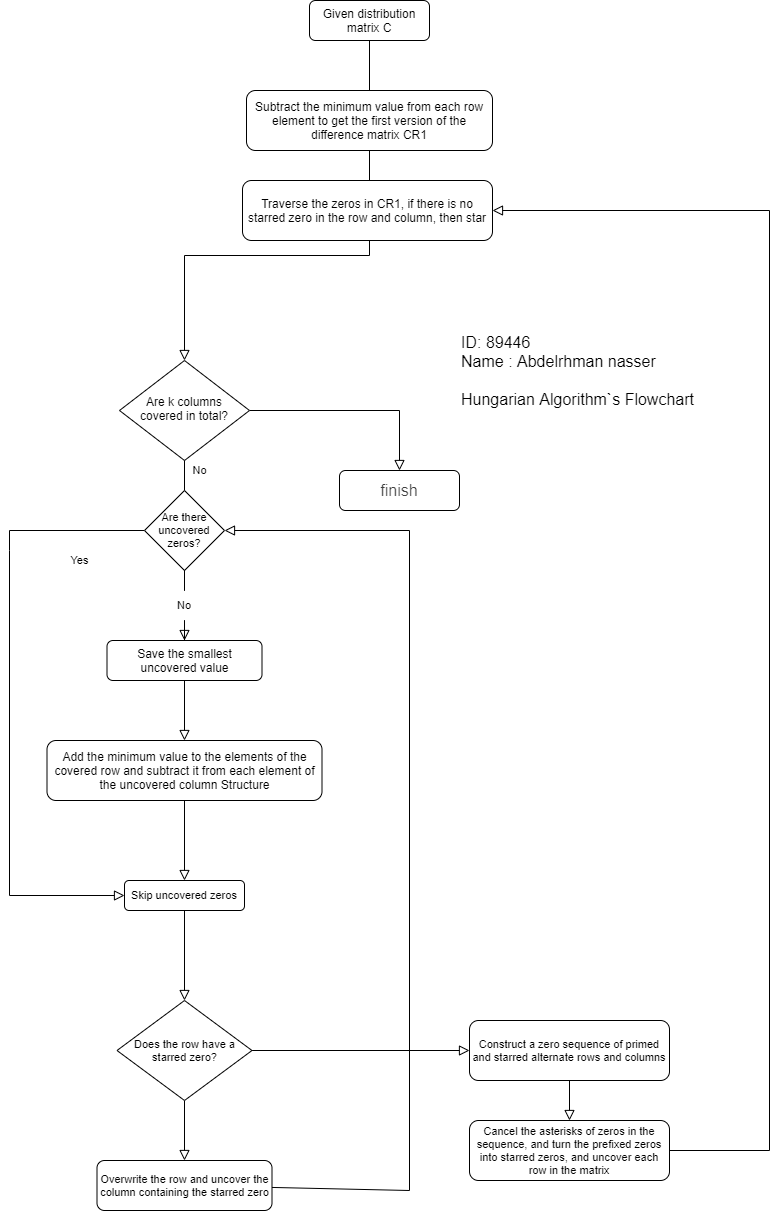

The diagram above was exported from draw.io. Its source (the exported page's mxGraphModel, read from the mxfile embedded in the PNG):
<mxGraphModel dx="2249" dy="800" grid="1" gridSize="10" guides="1" tooltips="1" connect="1" arrows="1" fold="1" page="1" pageScale="1" pageWidth="827" pageHeight="1169" math="0" shadow="0">
  <root>
    <mxCell id="WIyWlLk6GJQsqaUBKTNV-0" />
    <mxCell id="WIyWlLk6GJQsqaUBKTNV-1" parent="WIyWlLk6GJQsqaUBKTNV-0" />
    <mxCell id="WIyWlLk6GJQsqaUBKTNV-2" value="" style="rounded=0;html=1;jettySize=auto;orthogonalLoop=1;fontSize=11;endArrow=block;endFill=0;endSize=8;strokeWidth=1;shadow=0;labelBackgroundColor=none;edgeStyle=orthogonalEdgeStyle;startArrow=none;" parent="WIyWlLk6GJQsqaUBKTNV-1" source="5Xx-3G9o0ChHh3d66KoG-1" target="WIyWlLk6GJQsqaUBKTNV-6" edge="1">
      <mxGeometry relative="1" as="geometry" />
    </mxCell>
    <mxCell id="WIyWlLk6GJQsqaUBKTNV-3" value="Given distribution matrix C" style="rounded=1;whiteSpace=wrap;html=1;fontSize=12;glass=0;strokeWidth=1;shadow=0;" parent="WIyWlLk6GJQsqaUBKTNV-1" vertex="1">
      <mxGeometry x="300" y="110" width="120" height="40" as="geometry" />
    </mxCell>
    <mxCell id="WIyWlLk6GJQsqaUBKTNV-4" value="Yes" style="rounded=0;html=1;jettySize=auto;orthogonalLoop=1;fontSize=11;endArrow=block;endFill=0;endSize=8;strokeWidth=1;shadow=0;labelBackgroundColor=none;edgeStyle=orthogonalEdgeStyle;startArrow=none;" parent="WIyWlLk6GJQsqaUBKTNV-1" source="5Xx-3G9o0ChHh3d66KoG-12" target="WIyWlLk6GJQsqaUBKTNV-10" edge="1">
      <mxGeometry x="-1" y="-121" relative="1" as="geometry">
        <mxPoint x="16" y="-60" as="offset" />
      </mxGeometry>
    </mxCell>
    <mxCell id="WIyWlLk6GJQsqaUBKTNV-5" value="No" style="edgeStyle=orthogonalEdgeStyle;rounded=0;html=1;jettySize=auto;orthogonalLoop=1;fontSize=11;endArrow=block;endFill=0;endSize=8;strokeWidth=1;shadow=0;labelBackgroundColor=none;" parent="WIyWlLk6GJQsqaUBKTNV-1" source="WIyWlLk6GJQsqaUBKTNV-6" target="WIyWlLk6GJQsqaUBKTNV-7" edge="1">
      <mxGeometry x="-1" y="-78" relative="1" as="geometry">
        <mxPoint x="-50" y="-18" as="offset" />
      </mxGeometry>
    </mxCell>
    <mxCell id="5Xx-3G9o0ChHh3d66KoG-10" style="edgeStyle=none;shape=connector;rounded=0;orthogonalLoop=1;jettySize=auto;html=1;entryX=0;entryY=0.5;entryDx=0;entryDy=0;shadow=0;labelBackgroundColor=none;fontFamily=Helvetica;fontSize=11;fontColor=default;endArrow=block;endFill=0;endSize=8;strokeColor=default;strokeWidth=1;exitX=0;exitY=0.5;exitDx=0;exitDy=0;" parent="WIyWlLk6GJQsqaUBKTNV-1" source="5Xx-3G9o0ChHh3d66KoG-9" target="5Xx-3G9o0ChHh3d66KoG-7" edge="1">
      <mxGeometry relative="1" as="geometry">
        <Array as="points">
          <mxPoint y="640" />
          <mxPoint y="660" />
          <mxPoint y="1005" />
        </Array>
      </mxGeometry>
    </mxCell>
    <mxCell id="WIyWlLk6GJQsqaUBKTNV-6" value="Are k columns covered in total?" style="rhombus;whiteSpace=wrap;html=1;shadow=0;fontFamily=Helvetica;fontSize=12;align=center;strokeWidth=1;spacing=6;spacingTop=-4;" parent="WIyWlLk6GJQsqaUBKTNV-1" vertex="1">
      <mxGeometry x="110" y="470" width="130" height="100" as="geometry" />
    </mxCell>
    <mxCell id="WIyWlLk6GJQsqaUBKTNV-7" value="&lt;span style=&quot;color: rgba(0 , 0 , 0 , 0.75) ; font-family: , &amp;#34;sf ui text&amp;#34; , &amp;#34;arial&amp;#34; , &amp;#34;pingfang sc&amp;#34; , &amp;#34;hiragino sans gb&amp;#34; , &amp;#34;microsoft yahei&amp;#34; , &amp;#34;wenquanyi micro hei&amp;#34; , sans-serif ; font-size: 16px ; background-color: rgb(255 , 255 , 255)&quot;&gt;finish&lt;/span&gt;" style="rounded=1;whiteSpace=wrap;html=1;fontSize=12;glass=0;strokeWidth=1;shadow=0;" parent="WIyWlLk6GJQsqaUBKTNV-1" vertex="1">
      <mxGeometry x="330" y="580" width="120" height="40" as="geometry" />
    </mxCell>
    <mxCell id="5Xx-3G9o0ChHh3d66KoG-6" style="edgeStyle=none;shape=connector;rounded=0;orthogonalLoop=1;jettySize=auto;html=1;shadow=0;labelBackgroundColor=none;fontFamily=Helvetica;fontSize=11;fontColor=default;endArrow=block;endFill=0;endSize=8;strokeColor=default;strokeWidth=1;" parent="WIyWlLk6GJQsqaUBKTNV-1" source="WIyWlLk6GJQsqaUBKTNV-10" target="WIyWlLk6GJQsqaUBKTNV-11" edge="1">
      <mxGeometry relative="1" as="geometry" />
    </mxCell>
    <mxCell id="WIyWlLk6GJQsqaUBKTNV-10" value="Save the smallest uncovered value" style="rounded=1;whiteSpace=wrap;html=1;" parent="WIyWlLk6GJQsqaUBKTNV-1" vertex="1">
      <mxGeometry x="97.5" y="750" width="155" height="40" as="geometry" />
    </mxCell>
    <mxCell id="5Xx-3G9o0ChHh3d66KoG-15" style="edgeStyle=none;shape=connector;rounded=0;orthogonalLoop=1;jettySize=auto;html=1;shadow=0;labelBackgroundColor=none;fontFamily=Helvetica;fontSize=11;fontColor=default;endArrow=block;endFill=0;endSize=8;strokeColor=default;strokeWidth=1;" parent="WIyWlLk6GJQsqaUBKTNV-1" source="WIyWlLk6GJQsqaUBKTNV-11" target="5Xx-3G9o0ChHh3d66KoG-7" edge="1">
      <mxGeometry relative="1" as="geometry" />
    </mxCell>
    <mxCell id="WIyWlLk6GJQsqaUBKTNV-11" value="&lt;div&gt;Add the minimum value to the elements of the covered row and subtract it from each element of the uncovered column&amp;nbsp;&lt;span&gt;Structure&lt;/span&gt;&lt;/div&gt;" style="rounded=1;whiteSpace=wrap;html=1;fontSize=12;glass=0;strokeWidth=1;shadow=0;" parent="WIyWlLk6GJQsqaUBKTNV-1" vertex="1">
      <mxGeometry x="37.5" y="850" width="275" height="60" as="geometry" />
    </mxCell>
    <mxCell id="5Xx-3G9o0ChHh3d66KoG-1" value="Subtract the minimum value from each row element to get the first version of the difference matrix CR1" style="rounded=1;whiteSpace=wrap;html=1;" parent="WIyWlLk6GJQsqaUBKTNV-1" vertex="1">
      <mxGeometry x="237" y="200" width="246" height="60" as="geometry" />
    </mxCell>
    <mxCell id="5Xx-3G9o0ChHh3d66KoG-2" value="" style="rounded=0;html=1;jettySize=auto;orthogonalLoop=1;fontSize=11;endArrow=none;endFill=0;endSize=8;strokeWidth=1;shadow=0;labelBackgroundColor=none;edgeStyle=orthogonalEdgeStyle;" parent="WIyWlLk6GJQsqaUBKTNV-1" source="WIyWlLk6GJQsqaUBKTNV-3" target="5Xx-3G9o0ChHh3d66KoG-1" edge="1">
      <mxGeometry relative="1" as="geometry">
        <mxPoint x="360" y="250" as="sourcePoint" />
        <mxPoint x="360" y="360" as="targetPoint" />
      </mxGeometry>
    </mxCell>
    <mxCell id="5Xx-3G9o0ChHh3d66KoG-3" value="Traverse the zeros in CR1, if there is no starred zero in the row and column, then star" style="rounded=1;whiteSpace=wrap;html=1;" parent="WIyWlLk6GJQsqaUBKTNV-1" vertex="1">
      <mxGeometry x="233" y="290" width="250" height="60" as="geometry" />
    </mxCell>
    <mxCell id="5Xx-3G9o0ChHh3d66KoG-17" style="edgeStyle=none;shape=connector;rounded=0;orthogonalLoop=1;jettySize=auto;html=1;entryX=0.5;entryY=0;entryDx=0;entryDy=0;shadow=0;labelBackgroundColor=none;fontFamily=Helvetica;fontSize=11;fontColor=default;endArrow=block;endFill=0;endSize=8;strokeColor=default;strokeWidth=1;" parent="WIyWlLk6GJQsqaUBKTNV-1" source="5Xx-3G9o0ChHh3d66KoG-7" target="5Xx-3G9o0ChHh3d66KoG-16" edge="1">
      <mxGeometry relative="1" as="geometry" />
    </mxCell>
    <mxCell id="5Xx-3G9o0ChHh3d66KoG-7" value="Skip uncovered zeros" style="rounded=1;whiteSpace=wrap;html=1;fontFamily=Helvetica;fontSize=11;fontColor=default;" parent="WIyWlLk6GJQsqaUBKTNV-1" vertex="1">
      <mxGeometry x="115" y="990" width="120" height="30" as="geometry" />
    </mxCell>
    <mxCell id="5Xx-3G9o0ChHh3d66KoG-9" value="Are there uncovered zeros?" style="rhombus;whiteSpace=wrap;html=1;fontFamily=Helvetica;fontSize=11;fontColor=default;" parent="WIyWlLk6GJQsqaUBKTNV-1" vertex="1">
      <mxGeometry x="135" y="600" width="80" height="80" as="geometry" />
    </mxCell>
    <mxCell id="5Xx-3G9o0ChHh3d66KoG-11" value="" style="rounded=0;html=1;jettySize=auto;orthogonalLoop=1;fontSize=11;endArrow=none;endFill=0;endSize=8;strokeWidth=1;shadow=0;labelBackgroundColor=none;edgeStyle=orthogonalEdgeStyle;" parent="WIyWlLk6GJQsqaUBKTNV-1" source="WIyWlLk6GJQsqaUBKTNV-6" target="5Xx-3G9o0ChHh3d66KoG-9" edge="1">
      <mxGeometry x="0.2726" y="120" relative="1" as="geometry">
        <mxPoint x="-30" y="-80" as="offset" />
        <mxPoint x="175" y="650" as="sourcePoint" />
        <mxPoint x="175" y="750" as="targetPoint" />
      </mxGeometry>
    </mxCell>
    <mxCell id="5Xx-3G9o0ChHh3d66KoG-13" style="edgeStyle=none;shape=connector;rounded=0;orthogonalLoop=1;jettySize=auto;html=1;exitX=0.5;exitY=1;exitDx=0;exitDy=0;shadow=0;labelBackgroundColor=none;fontFamily=Helvetica;fontSize=11;fontColor=default;endArrow=block;endFill=0;endSize=8;strokeColor=default;strokeWidth=1;" parent="WIyWlLk6GJQsqaUBKTNV-1" source="5Xx-3G9o0ChHh3d66KoG-12" target="5Xx-3G9o0ChHh3d66KoG-12" edge="1">
      <mxGeometry relative="1" as="geometry" />
    </mxCell>
    <mxCell id="5Xx-3G9o0ChHh3d66KoG-12" value="No" style="text;html=1;strokeColor=none;fillColor=none;align=center;verticalAlign=middle;whiteSpace=wrap;rounded=0;fontFamily=Helvetica;fontSize=11;fontColor=default;" parent="WIyWlLk6GJQsqaUBKTNV-1" vertex="1">
      <mxGeometry x="145" y="700" width="60" height="30" as="geometry" />
    </mxCell>
    <mxCell id="5Xx-3G9o0ChHh3d66KoG-14" value="" style="rounded=0;html=1;jettySize=auto;orthogonalLoop=1;fontSize=11;endArrow=none;endFill=0;endSize=8;strokeWidth=1;shadow=0;labelBackgroundColor=none;edgeStyle=orthogonalEdgeStyle;startArrow=none;" parent="WIyWlLk6GJQsqaUBKTNV-1" source="5Xx-3G9o0ChHh3d66KoG-9" target="5Xx-3G9o0ChHh3d66KoG-12" edge="1">
      <mxGeometry x="-1" y="-121" relative="1" as="geometry">
        <mxPoint x="16" y="-60" as="offset" />
        <mxPoint x="175" y="700" as="sourcePoint" />
        <mxPoint x="175" y="750" as="targetPoint" />
      </mxGeometry>
    </mxCell>
    <mxCell id="5Xx-3G9o0ChHh3d66KoG-19" style="edgeStyle=none;shape=connector;rounded=0;orthogonalLoop=1;jettySize=auto;html=1;exitX=0.5;exitY=1;exitDx=0;exitDy=0;shadow=0;labelBackgroundColor=none;fontFamily=Helvetica;fontSize=11;fontColor=default;endArrow=block;endFill=0;endSize=8;strokeColor=default;strokeWidth=1;" parent="WIyWlLk6GJQsqaUBKTNV-1" source="5Xx-3G9o0ChHh3d66KoG-16" target="5Xx-3G9o0ChHh3d66KoG-18" edge="1">
      <mxGeometry relative="1" as="geometry" />
    </mxCell>
    <mxCell id="5Xx-3G9o0ChHh3d66KoG-21" style="edgeStyle=none;shape=connector;rounded=0;orthogonalLoop=1;jettySize=auto;html=1;exitX=1;exitY=0.5;exitDx=0;exitDy=0;shadow=0;labelBackgroundColor=none;fontFamily=Helvetica;fontSize=11;fontColor=default;endArrow=block;endFill=0;endSize=8;strokeColor=default;strokeWidth=1;entryX=0;entryY=0.5;entryDx=0;entryDy=0;" parent="WIyWlLk6GJQsqaUBKTNV-1" source="5Xx-3G9o0ChHh3d66KoG-16" target="5Xx-3G9o0ChHh3d66KoG-22" edge="1">
      <mxGeometry relative="1" as="geometry">
        <mxPoint x="520" y="1160" as="targetPoint" />
      </mxGeometry>
    </mxCell>
    <mxCell id="5Xx-3G9o0ChHh3d66KoG-16" value="Does the row have a starred zero?" style="rhombus;whiteSpace=wrap;html=1;fontFamily=Helvetica;fontSize=11;fontColor=default;" parent="WIyWlLk6GJQsqaUBKTNV-1" vertex="1">
      <mxGeometry x="107.5" y="1110" width="135" height="100" as="geometry" />
    </mxCell>
    <mxCell id="5Xx-3G9o0ChHh3d66KoG-20" style="edgeStyle=none;shape=connector;rounded=0;orthogonalLoop=1;jettySize=auto;html=1;entryX=1;entryY=0.5;entryDx=0;entryDy=0;shadow=0;labelBackgroundColor=none;fontFamily=Helvetica;fontSize=11;fontColor=default;endArrow=block;endFill=0;endSize=8;strokeColor=default;strokeWidth=1;" parent="WIyWlLk6GJQsqaUBKTNV-1" source="5Xx-3G9o0ChHh3d66KoG-18" target="5Xx-3G9o0ChHh3d66KoG-9" edge="1">
      <mxGeometry relative="1" as="geometry">
        <Array as="points">
          <mxPoint x="400" y="1300" />
          <mxPoint x="400" y="640" />
        </Array>
      </mxGeometry>
    </mxCell>
    <mxCell id="5Xx-3G9o0ChHh3d66KoG-18" value="Overwrite the row and uncover the column containing the starred zero" style="rounded=1;whiteSpace=wrap;html=1;fontFamily=Helvetica;fontSize=11;fontColor=default;" parent="WIyWlLk6GJQsqaUBKTNV-1" vertex="1">
      <mxGeometry x="87.5" y="1270" width="175" height="50" as="geometry" />
    </mxCell>
    <mxCell id="5Xx-3G9o0ChHh3d66KoG-25" style="edgeStyle=none;shape=connector;rounded=0;orthogonalLoop=1;jettySize=auto;html=1;entryX=0.5;entryY=0;entryDx=0;entryDy=0;shadow=0;labelBackgroundColor=none;fontFamily=Helvetica;fontSize=11;fontColor=default;endArrow=block;endFill=0;endSize=8;strokeColor=default;strokeWidth=1;" parent="WIyWlLk6GJQsqaUBKTNV-1" source="5Xx-3G9o0ChHh3d66KoG-22" target="5Xx-3G9o0ChHh3d66KoG-23" edge="1">
      <mxGeometry relative="1" as="geometry" />
    </mxCell>
    <mxCell id="5Xx-3G9o0ChHh3d66KoG-22" value="Construct a zero sequence of primed and starred alternate rows and columns" style="rounded=1;whiteSpace=wrap;html=1;fontFamily=Helvetica;fontSize=11;fontColor=default;" parent="WIyWlLk6GJQsqaUBKTNV-1" vertex="1">
      <mxGeometry x="460" y="1130" width="200" height="60" as="geometry" />
    </mxCell>
    <mxCell id="5Xx-3G9o0ChHh3d66KoG-26" style="edgeStyle=none;shape=connector;rounded=0;orthogonalLoop=1;jettySize=auto;html=1;exitX=1;exitY=0.5;exitDx=0;exitDy=0;entryX=1;entryY=0.5;entryDx=0;entryDy=0;shadow=0;labelBackgroundColor=none;fontFamily=Helvetica;fontSize=11;fontColor=default;endArrow=block;endFill=0;endSize=8;strokeColor=default;strokeWidth=1;" parent="WIyWlLk6GJQsqaUBKTNV-1" source="5Xx-3G9o0ChHh3d66KoG-23" target="5Xx-3G9o0ChHh3d66KoG-3" edge="1">
      <mxGeometry relative="1" as="geometry">
        <Array as="points">
          <mxPoint x="760" y="1260" />
          <mxPoint x="760" y="320" />
        </Array>
      </mxGeometry>
    </mxCell>
    <mxCell id="5Xx-3G9o0ChHh3d66KoG-23" value="Cancel the asterisks of zeros in the sequence, and turn the prefixed zeros into starred zeros, and uncover each row in the matrix" style="rounded=1;whiteSpace=wrap;html=1;fontFamily=Helvetica;fontSize=11;fontColor=default;" parent="WIyWlLk6GJQsqaUBKTNV-1" vertex="1">
      <mxGeometry x="460" y="1230" width="200" height="60" as="geometry" />
    </mxCell>
    <mxCell id="smWn47_3jFpmcQ0pgCpk-0" value="&lt;font style=&quot;font-size: 16px&quot;&gt;ID: 89446&lt;br&gt;&lt;/font&gt;&lt;div style=&quot;font-size: 16px&quot;&gt;&lt;font style=&quot;font-size: 16px&quot;&gt;Name : Abdelrhman nasser&lt;/font&gt;&lt;/div&gt;&lt;div style=&quot;font-size: 16px&quot;&gt;&lt;font style=&quot;font-size: 16px&quot;&gt;&lt;br&gt;&lt;/font&gt;&lt;/div&gt;&lt;div style=&quot;font-size: 16px&quot;&gt;Hungarian Algorithm`s Flowchart&lt;/div&gt;" style="text;html=1;strokeColor=none;fillColor=none;align=left;verticalAlign=middle;whiteSpace=wrap;rounded=0;" vertex="1" parent="WIyWlLk6GJQsqaUBKTNV-1">
      <mxGeometry x="450" y="450" width="250" height="60" as="geometry" />
    </mxCell>
  </root>
</mxGraphModel>